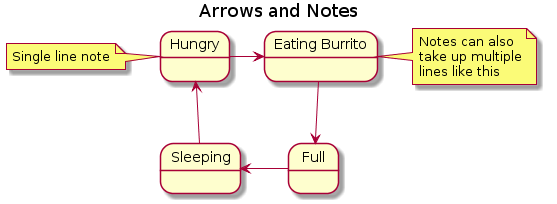

The diagram above was rendered by PlantUML. Its source (embedded in the PNG):
@startuml

Title Arrows and Notes
State Hungry
State "Eating Burrito" as EatingBurrito
State Full
State Sleeping

note left of Hungry : Single line note
note right of EatingBurrito
    Notes can also
    take up multiple
    lines like this
end note

Hungry -right-> EatingBurrito
EatingBurrito -down-> Full
Full -left-> Sleeping
Sleeping -up-> Hungry

@enduml